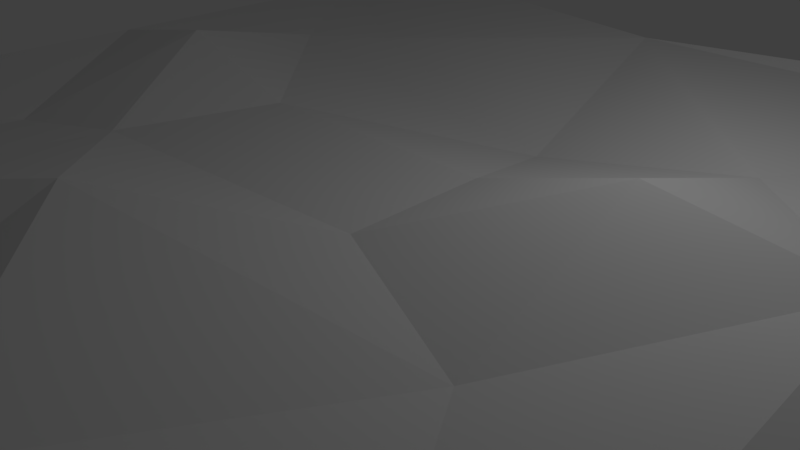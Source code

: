 # Source: ExampleWall_Cave.blend  (saved by Blender 2.79.0; exported with 4.5.12 LTS)
import bpy
from mathutils import Matrix  # noqa: F401  (used for matrix-valued properties, if any)

bpy.ops.wm.read_factory_settings(use_empty=True)
scene = bpy.context.scene
scene.name = 'Scene'

# ---- collections
col_collection_1 = bpy.data.collections.new('Collection 1'); scene.collection.children.link(col_collection_1)

# ---- materials (node trees are filled in below, after node groups)
mat_material = bpy.data.materials.new('Material')
mat_material.alpha_threshold = 0.0
mat_material.use_transparent_shadow = False
mat_material.roughness = 0.5
mat_material.line_color = (0.0, 0.0, 0.0, 1.0)

# ---- material node trees

# ---- world
world_world = bpy.data.worlds.new('World'); scene.world = world_world
world_world.color = (0.05088, 0.05088, 0.05088)
world_world.use_sun_shadow = False
world_world.sun_shadow_jitter_overblur = 0.0
world_world.cycles.sampling_method = 'MANUAL'

# ---- cameras
cam_camera = bpy.data.cameras.new('Camera')
cam_camera.clip_end = 100.0
cam_camera.lens = 35.0
cam_camera.sensor_width = 32.0
cam_camera.sensor_height = 18.0
cam_camera.ortho_scale = 7.314
cam_camera.dof.focus_distance = 0.0
cam_camera.dof.aperture_fstop = 128.0

# ---- lights
light_lamp = bpy.data.lights.new('Lamp', 'POINT')
light_lamp.transmission_factor = 0.0
light_lamp.cutoff_distance = 30.0
light_lamp.energy = 100.0
light_lamp.shadow_buffer_clip_start = 1.001
light_lamp.shadow_soft_size = 0.1
light_lamp.shadow_maximum_resolution = 0.006
light_lamp.use_absolute_resolution = True

# ---- meshes
me_cube = bpy.data.meshes.new('Cube')
me_cube.from_pydata([(7.5, 7.499, 1.0), (7.5, -7.501, 1.0), (-7.5, -7.501, 1.0), (-7.5, 7.499, 1.0), (7.5, 7.499, 0.0), (7.5, -7.501, 0.0), (-7.5, -7.501, 0.0), (-7.5, 7.499, 0.0), (7.86, -0.008168, 1.09), (2.562e-06, 7.525, 1.004), (-3.159e-06, -7.506, 1.003), (-7.86, -0.008163, 1.09), (1.849e-06, 7.544, -0.004465), (-7.595, -0.002811, -0.01413), (-1.727e-06, -7.744, -0.02678), (7.595, -0.002815, -0.01413), (-3.024e-07, 0.06357, 1.709), (7.584, 7.583, 0.5), (7.584, -7.586, 0.5), (-7.584, -7.586, 0.5), (-7.584, 7.583, 0.5), (7.921, -3.751, 1.281), (-3.742, 8.01, 1.332), (-3.75, -7.923, 1.281), (-7.921, 3.749, 1.281), (7.921, 3.749, 1.281), (3.742, 8.01, 1.332), (3.75, -7.923, 1.281), (-7.921, -3.751, 1.281), (-3.75, 8.275, 5.96e-08), (3.75, 8.275, 1.788e-07), (2.166e-06, 8.074, 0.5166), (-8.277, 3.749, 5.96e-08), (-8.277, -3.751, -4.172e-07), (-8.233, 0.002091, 0.4269), (-3.75, -8.278, -4.172e-07), (3.75, -8.278, -1.192e-07), (-2.347e-06, -8.058, 0.5021), (8.277, -3.751, -1.192e-07), (8.277, 3.749, 2.384e-07), (8.233, 0.002087, 0.4269), (-1.715e-06, -3.748, 2.259), (1.002e-06, 3.739, 1.597), (3.708, -0.007821, 2.227), (-3.708, -0.007819, 2.227), (-4.08, 3.977, 1.559), (4.08, 3.977, 1.559), (4.063, -4.011, 1.399), (8.29, 3.797, 0.6989), (3.798, -8.291, 0.6989), (-8.29, -3.8, 0.6989), (3.798, 8.289, 0.6989), (-3.798, 8.289, 0.6989), (-8.29, 3.797, 0.6989), (-3.798, -8.291, 0.6989), (8.29, -3.8, 0.6989), (-4.063, -4.011, 1.399), (7.581, 7.58, 0.7558), (7.581, -7.582, 0.7558), (-7.581, -7.582, 0.7558), (-7.581, 7.58, 0.7558), (7.888, -5.669, 1.275), (-5.675, 7.915, 1.299), (-5.668, -7.889, 1.276), (-7.888, 5.666, 1.275), (7.714, 1.873, 1.142), (1.863, 7.775, 1.17), (1.874, -7.717, 1.143), (-7.714, -1.876, 1.142), (-5.703, 8.263, -0.01211), (1.875, 7.887, 0.000287), (2.338e-06, 7.941, 0.7887), (-8.264, 5.702, -0.01211), (-7.888, -1.876, 0.0002865), (-7.997, -0.003814, 0.1901), (-5.703, -8.265, -0.01211), (1.874, -7.895, -0.0001417), (-2.032e-06, -8.044, 0.2168), (8.264, -5.704, -0.01211), (7.941, 1.864, -0.003067), (7.997, -0.003818, 0.1901), (-2.428e-06, -5.622, 1.321), (3.347e-07, 1.867, 1.219), (5.869, -0.002618, 1.843), (-1.757, -0.0003169, 1.601), (7.553, 7.552, 0.2484), (7.553, -7.554, 0.2484), (-7.553, -7.554, 0.2484), (-7.553, 7.552, 0.2484), (7.714, -1.876, 1.142), (-1.863, 7.775, 1.17), (-1.874, -7.717, 1.143), (-7.714, 1.873, 1.142), (7.888, 5.666, 1.275), (5.675, 7.915, 1.299), (5.668, -7.889, 1.276), (-7.888, -5.669, 1.275), (-1.875, 7.887, 0.0002869), (5.703, 8.263, -0.01211), (2.006e-06, 7.907, 0.2293), (-7.941, 1.864, -0.003067), (-8.264, -5.704, -0.01211), (-7.926, -0.002308, 0.7826), (-1.874, -7.895, -0.0001419), (5.703, -8.265, -0.01211), (-2.71e-06, -7.78, 0.7675), (7.888, -1.876, 0.0002866), (8.264, 5.702, -0.01211), (7.926, -0.002312, 0.7826), (-9.952e-07, -1.812, 1.513), (1.691e-06, 5.799, 1.807), (1.757, -0.0003181, 1.601), (-5.869, -0.002614, 1.843), (-3.955, 1.949, 1.729), (-3.916, 6.084, 1.944), (-2.05, 3.895, 1.825), (-6.063, 3.868, 1.826), (3.955, 1.949, 1.729), (3.916, 6.084, 1.944), (6.063, 3.868, 1.826), (2.05, 3.895, 1.825), (3.901, -5.964, 1.595), (3.948, -1.964, 1.495), (6.01, -3.888, 1.653), (2.022, -3.884, 1.837), (7.978, 1.897, 0.6005), (8.302, 5.763, 0.6426), (8.304, 3.773, 0.3493), (8.185, 3.774, 1.012), (1.898, -7.979, 0.6006), (5.764, -8.303, 0.6426), (3.774, -8.305, 0.3493), (3.776, -8.186, 1.012), (-7.982, -1.899, 0.6008), (-8.302, -5.766, 0.6427), (-8.304, -3.776, 0.3493), (-8.185, -3.777, 1.012), (1.898, 7.977, 0.6006), (5.764, 8.301, 0.6426), (3.776, 8.185, 1.013), (3.774, 8.302, 0.3493), (-5.764, 8.301, 0.6426), (-1.898, 7.977, 0.6006), (-3.776, 8.185, 1.013), (-3.774, 8.302, 0.3493), (-8.302, 5.763, 0.6426), (-7.978, 1.897, 0.6005), (-8.304, 3.773, 0.3493), (-8.185, 3.774, 1.012), (-5.764, -8.303, 0.6426), (-1.898, -7.979, 0.6006), (-3.774, -8.305, 0.3493), (-3.776, -8.186, 1.012), (8.302, -5.766, 0.6426), (7.982, -1.899, 0.6008), (8.304, -3.776, 0.3493), (8.185, -3.777, 1.012), (-3.902, -5.964, 1.595), (-3.948, -1.964, 1.495), (-2.022, -3.884, 1.837), (-6.01, -3.888, 1.653), (-5.898, -1.914, 1.689), (-1.959, -1.93, 1.688), (-1.947, -5.886, 1.693), (7.921, -1.888, 0.8876), (7.95, -1.888, 0.2993), (8.304, -5.74, 0.3147), (-1.887, -7.922, 0.8876), (-1.886, -7.952, 0.2992), (-5.739, -8.305, 0.3147), (-7.921, 1.886, 0.8876), (-7.985, 1.879, 0.2976), (-8.304, 5.738, 0.3147), (-1.887, 7.949, 0.2993), (-1.887, 7.92, 0.8878), (-5.742, 8.173, 0.9975), (5.739, 8.303, 0.3147), (5.742, 8.173, 0.9975), (1.887, 7.92, 0.8878), (-8.174, -5.743, 0.9975), (-8.304, -5.74, 0.3147), (-7.95, -1.888, 0.2993), (5.742, -8.175, 0.9975), (5.739, -8.305, 0.3147), (1.886, -7.952, 0.2992), (8.174, 5.741, 0.9975), (8.304, 5.738, 0.3147), (7.985, 1.879, 0.2976), (1.959, -1.93, 1.688), (5.898, -1.914, 1.689), (5.997, -5.964, 1.755), (1.915, 5.954, 1.901), (5.995, 5.96, 1.75), (6.013, 1.871, 1.925), (-5.995, 5.96, 1.75), (-1.915, 5.954, 1.901), (-1.998, 1.941, 1.371), (-6.013, 1.871, 1.925), (1.998, 1.941, 1.371), (1.947, -5.886, 1.693), (7.921, 1.886, 0.8876), (1.887, -7.922, 0.8876), (-7.921, -1.888, 0.8876), (1.887, 7.949, 0.2993), (-5.739, 8.303, 0.3147), (-8.174, 5.741, 0.9975), (-5.742, -8.175, 0.9975), (8.174, -5.743, 0.9975), (-5.997, -5.964, 1.755)], [], [(208, 96, 2, 63), (207, 61, 1, 58), (206, 63, 2, 59), (205, 64, 3, 60), (204, 69, 7, 88), (203, 70, 12, 99), (202, 68, 11, 102), (201, 67, 10, 105), (200, 65, 8, 108), (199, 81, 10, 67), (198, 82, 16, 111), (197, 92, 11, 112), (196, 113, 44, 84), (195, 114, 45, 115), (194, 64, 24, 116), (193, 117, 43, 83), (192, 118, 46, 119), (191, 110, 42, 120), (190, 121, 27, 95), (189, 122, 47, 123), (188, 109, 41, 124), (187, 125, 40, 80), (186, 126, 48, 127), (185, 93, 25, 128), (184, 129, 37, 77), (183, 130, 49, 131), (182, 95, 27, 132), (181, 133, 34, 74), (180, 134, 50, 135), (179, 96, 28, 136), (178, 137, 31, 71), (177, 138, 51, 139), (176, 98, 30, 140), (175, 141, 20, 60), (174, 142, 52, 143), (173, 97, 29, 144), (172, 145, 20, 88), (171, 146, 53, 147), (170, 92, 24, 148), (169, 149, 19, 87), (168, 150, 54, 151), (167, 91, 23, 152), (166, 153, 18, 86), (165, 154, 55, 155), (164, 89, 21, 156), (163, 157, 23, 91), (162, 158, 56, 159), (161, 68, 28, 160), (158, 161, 160, 56), (44, 112, 161, 158), (112, 11, 68, 161), (109, 162, 159, 41), (16, 84, 162, 109), (84, 44, 158, 162), (81, 163, 91, 10), (41, 159, 163, 81), (159, 56, 157, 163), (154, 164, 156, 55), (40, 108, 164, 154), (108, 8, 89, 164), (106, 165, 155, 38), (15, 80, 165, 106), (80, 40, 154, 165), (78, 166, 86, 5), (38, 155, 166, 78), (155, 55, 153, 166), (150, 167, 152, 54), (37, 105, 167, 150), (105, 10, 91, 167), (103, 168, 151, 35), (14, 77, 168, 103), (77, 37, 150, 168), (75, 169, 87, 6), (35, 151, 169, 75), (151, 54, 149, 169), (146, 170, 148, 53), (34, 102, 170, 146), (102, 11, 92, 170), (100, 171, 147, 32), (13, 74, 171, 100), (74, 34, 146, 171), (72, 172, 88, 7), (32, 147, 172, 72), (147, 53, 145, 172), (142, 173, 144, 52), (31, 99, 173, 142), (99, 12, 97, 173), (90, 174, 143, 22), (9, 71, 174, 90), (71, 31, 142, 174), (62, 175, 60, 3), (22, 143, 175, 62), (143, 52, 141, 175), (138, 176, 140, 51), (17, 85, 176, 138), (85, 4, 98, 176), (94, 177, 139, 26), (0, 57, 177, 94), (57, 17, 138, 177), (66, 178, 71, 9), (26, 139, 178, 66), (139, 51, 137, 178), (134, 179, 136, 50), (19, 59, 179, 134), (59, 2, 96, 179), (101, 180, 135, 33), (6, 87, 180, 101), (87, 19, 134, 180), (73, 181, 74, 13), (33, 135, 181, 73), (135, 50, 133, 181), (130, 182, 132, 49), (18, 58, 182, 130), (58, 1, 95, 182), (104, 183, 131, 36), (5, 86, 183, 104), (86, 18, 130, 183), (76, 184, 77, 14), (36, 131, 184, 76), (131, 49, 129, 184), (126, 185, 128, 48), (17, 57, 185, 126), (57, 0, 93, 185), (107, 186, 127, 39), (4, 85, 186, 107), (85, 17, 126, 186), (79, 187, 80, 15), (39, 127, 187, 79), (127, 48, 125, 187), (122, 188, 124, 47), (43, 111, 188, 122), (111, 16, 109, 188), (89, 189, 123, 21), (8, 83, 189, 89), (83, 43, 122, 189), (61, 190, 95, 1), (21, 123, 190, 61), (123, 47, 121, 190), (118, 191, 120, 46), (26, 66, 191, 118), (66, 9, 110, 191), (93, 192, 119, 25), (0, 94, 192, 93), (94, 26, 118, 192), (65, 193, 83, 8), (25, 119, 193, 65), (119, 46, 117, 193), (114, 194, 116, 45), (22, 62, 194, 114), (62, 3, 64, 194), (110, 195, 115, 42), (9, 90, 195, 110), (90, 22, 114, 195), (82, 196, 84, 16), (42, 115, 196, 82), (115, 45, 113, 196), (113, 197, 112, 44), (45, 116, 197, 113), (116, 24, 92, 197), (117, 198, 111, 43), (46, 120, 198, 117), (120, 42, 82, 198), (121, 199, 67, 27), (47, 124, 199, 121), (124, 41, 81, 199), (125, 200, 108, 40), (48, 128, 200, 125), (128, 25, 65, 200), (129, 201, 105, 37), (49, 132, 201, 129), (132, 27, 67, 201), (133, 202, 102, 34), (50, 136, 202, 133), (136, 28, 68, 202), (137, 203, 99, 31), (51, 140, 203, 137), (140, 30, 70, 203), (141, 204, 88, 20), (52, 144, 204, 141), (144, 29, 69, 204), (145, 205, 60, 20), (53, 148, 205, 145), (148, 24, 64, 205), (149, 206, 59, 19), (54, 152, 206, 149), (152, 23, 63, 206), (153, 207, 58, 18), (55, 156, 207, 153), (156, 21, 61, 207), (157, 208, 63, 23), (56, 160, 208, 157), (160, 28, 96, 208)])
me_cube.materials.append(mat_material)
me_cube.use_remesh_preserve_volume = False
me_cube.use_remesh_preserve_attributes = False
me_cube.use_mirror_vertex_groups = False
me_cube.update()

# ---- objects
ob_cube = bpy.data.objects.new('Cube', me_cube)
ob_lamp = bpy.data.objects.new('Lamp', light_lamp)
ob_camera = bpy.data.objects.new('Camera', cam_camera)

# ---- transforms, parenting, visibility, modifiers, constraints
ob_cube.location = (0.0, 0.0, 0.0)
ob_cube.lock_rotations_4d = False
ob_cube.empty_display_type = 'ARROWS'
ob_cube.lineart.crease_threshold = 0.0
_m = ob_cube.modifiers.new('Decimate', 'DECIMATE')
_m.ratio = 0.375
_m = ob_cube.modifiers.new('Triangulate', 'TRIANGULATE')
ob_lamp.location = (4.076, 1.005, 5.904)
ob_lamp.rotation_euler = (0.6503, 0.05522, 1.866)
ob_lamp.lock_rotations_4d = False
ob_lamp.empty_display_type = 'ARROWS'
ob_lamp.color = (0.0, 0.0, 0.0, 0.0)
ob_lamp.lineart.crease_threshold = 0.0
ob_camera.location = (7.481, -6.508, 5.344)
ob_camera.rotation_euler = (1.109, 0.0, 0.8149)
ob_camera.lock_rotations_4d = False
ob_camera.empty_display_type = 'ARROWS'
ob_camera.color = (0.0, 0.0, 0.0, 0.0)
ob_camera.display_type = 'WIRE'
ob_camera.lineart.crease_threshold = 0.0

# ---- collection membership
col_collection_1.objects.link(ob_cube)
col_collection_1.objects.link(ob_lamp)
col_collection_1.objects.link(ob_camera)

# ---- scene / render settings (as saved in the file)
scene.camera = ob_camera
scene.frame_start = 1; scene.frame_end = 250; scene.frame_set(1)
scene.render.engine = 'BLENDER_EEVEE_NEXT'
scene.render.resolution_percentage = 50
scene.render.dither_intensity = 0.0
scene.cycles.use_denoising = False
scene.cycles.samples = 128
scene.cycles.sampling_pattern = 'TABULATED_SOBOL'
scene.cycles.use_adaptive_sampling = False
scene.cycles.use_light_tree = False
scene.cycles.blur_glossy = 0.0
scene.cycles.sample_clamp_indirect = 0.0
scene.view_settings.view_transform = 'Standard'
bpy.context.view_layer.update()

